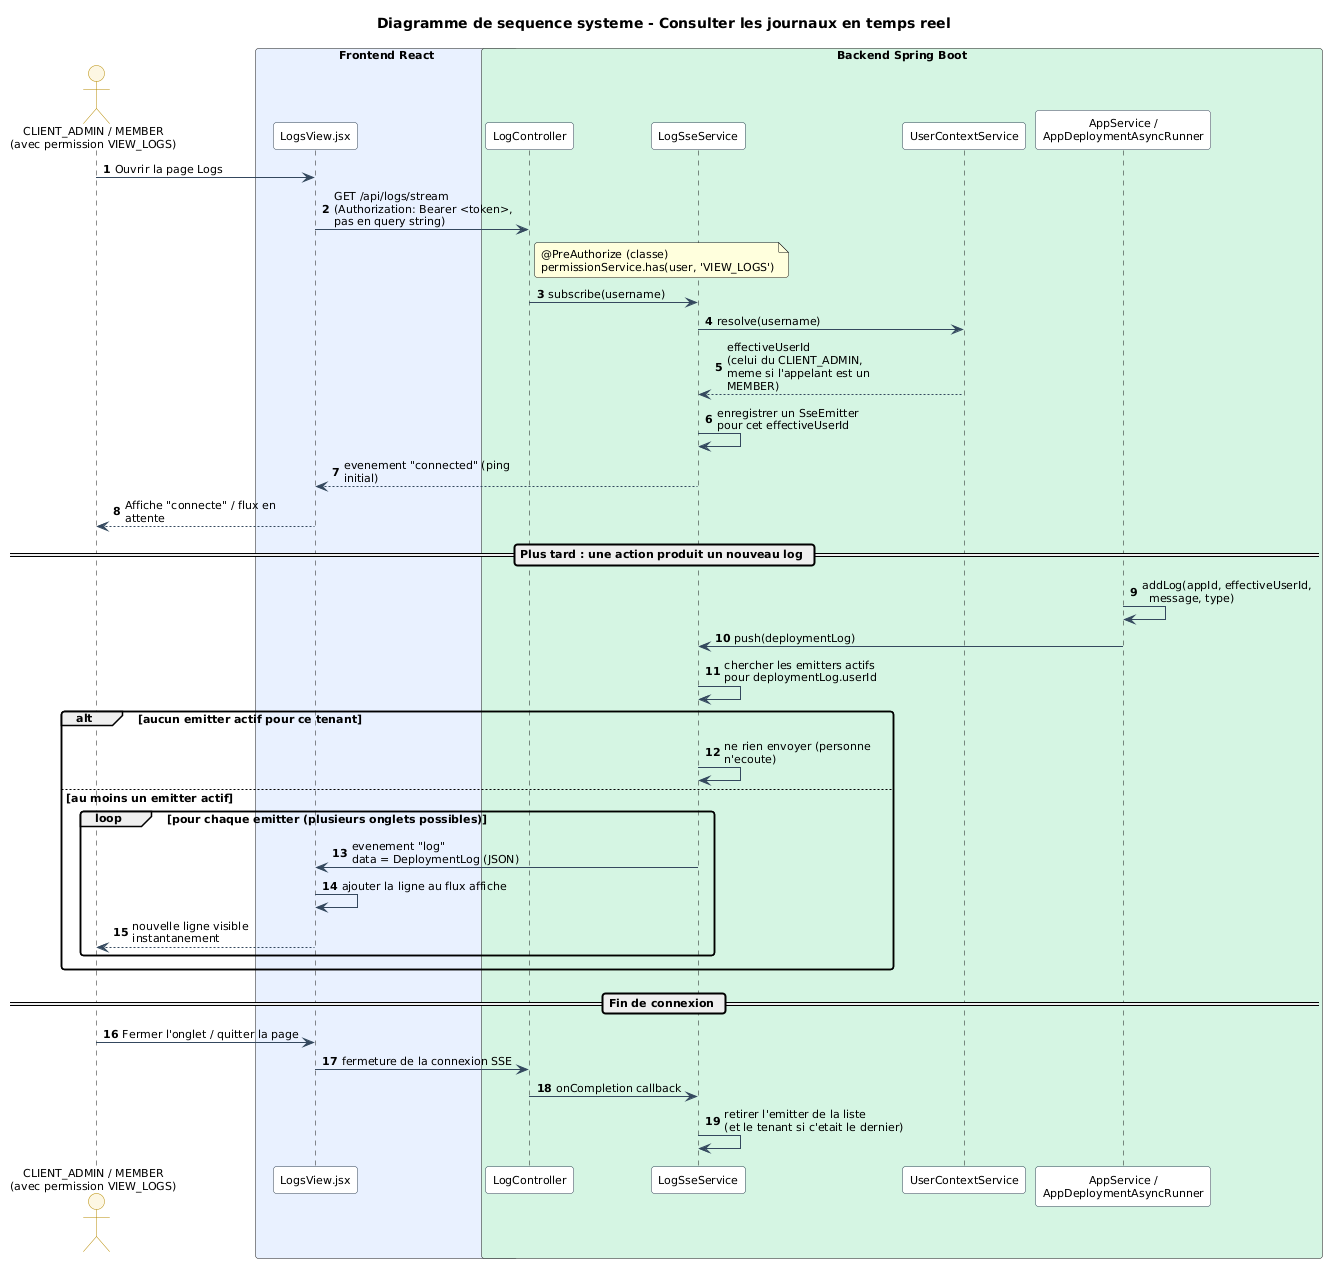

The diagram above was rendered by PlantUML. Its source (embedded in the PNG):
@startuml
skinparam backgroundColor #FFFFFF
skinparam shadowing false
skinparam defaultFontName "Segoe UI"
skinparam defaultFontSize 11
skinparam sequenceArrowThickness 1
skinparam roundcorner 6
skinparam maxMessageSize 180
skinparam ArrowColor #34495E
skinparam actorBackgroundColor #FDF6E3
skinparam actorBorderColor #B58900
skinparam participantBackgroundColor #FFFFFF
skinparam participantBorderColor #2C3E50

title Diagramme de sequence systeme - Consulter les journaux en temps reel

actor "CLIENT_ADMIN / MEMBER\n(avec permission VIEW_LOGS)" as USR

box "Frontend React" #E8F0FE
  participant "LogsView.jsx" as UI
end box

box "Backend Spring Boot" #D5F5E3
  participant "LogController" as CTRL
  participant "LogSseService" as SSE
  participant "UserContextService" as CTX
  participant "AppService /\nAppDeploymentAsyncRunner" as APPSVC
end box

autonumber

USR -> UI : Ouvrir la page Logs
UI -> CTRL : GET /api/logs/stream\n(Authorization: Bearer <token>, pas en query string)
note right of CTRL
  @PreAuthorize (classe)
  permissionService.has(user, 'VIEW_LOGS')
end note

CTRL -> SSE : subscribe(username)
SSE -> CTX : resolve(username)
CTX --> SSE : effectiveUserId\n(celui du CLIENT_ADMIN,\nmeme si l'appelant est un MEMBER)
SSE -> SSE : enregistrer un SseEmitter\npour cet effectiveUserId
SSE --> UI : evenement "connected" (ping initial)
UI --> USR : Affiche "connecte" / flux en attente

== Plus tard : une action produit un nouveau log ==

APPSVC -> APPSVC : addLog(appId, effectiveUserId,\n  message, type)
APPSVC -> SSE : push(deploymentLog)
SSE -> SSE : chercher les emitters actifs\npour deploymentLog.userId

alt aucun emitter actif pour ce tenant
  SSE -> SSE : ne rien envoyer (personne n'ecoute)
else au moins un emitter actif
  loop pour chaque emitter (plusieurs onglets possibles)
    SSE -> UI : evenement "log"\ndata = DeploymentLog (JSON)
    UI -> UI : ajouter la ligne au flux affiche
    UI --> USR : nouvelle ligne visible instantanement
  end
end

== Fin de connexion ==

USR -> UI : Fermer l'onglet / quitter la page
UI -> CTRL : fermeture de la connexion SSE
CTRL -> SSE : onCompletion callback
SSE -> SSE : retirer l'emitter de la liste\n(et le tenant si c'etait le dernier)
@enduml